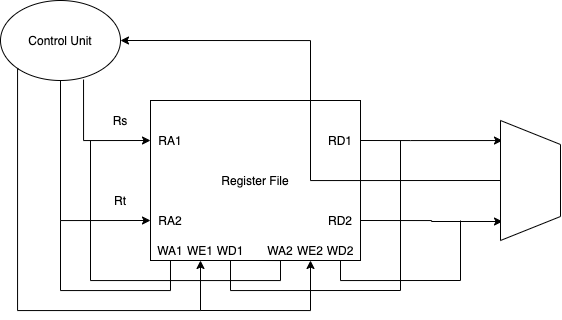

The diagram above was exported from draw.io. Its source (the exported page's mxGraphModel, read from the mxfile embedded in the PNG):
<mxGraphModel dx="1042" dy="927" grid="1" gridSize="10" guides="1" tooltips="1" connect="1" arrows="1" fold="1" page="1" pageScale="1" pageWidth="827" pageHeight="1169" math="0" shadow="0">
  <root>
    <mxCell id="0" />
    <mxCell id="1" parent="0" />
    <mxCell id="4" style="edgeStyle=orthogonalEdgeStyle;rounded=0;orthogonalLoop=1;jettySize=auto;html=1;entryX=0;entryY=0.25;entryDx=0;entryDy=0;exitX=0.692;exitY=0.988;exitDx=0;exitDy=0;exitPerimeter=0;" edge="1" parent="1" source="2" target="3">
      <mxGeometry relative="1" as="geometry" />
    </mxCell>
    <mxCell id="5" style="edgeStyle=orthogonalEdgeStyle;rounded=0;orthogonalLoop=1;jettySize=auto;html=1;exitX=0.5;exitY=1;exitDx=0;exitDy=0;entryX=0;entryY=0.75;entryDx=0;entryDy=0;" edge="1" parent="1" source="2" target="3">
      <mxGeometry relative="1" as="geometry" />
    </mxCell>
    <mxCell id="2" value="Control Unit" style="ellipse;whiteSpace=wrap;html=1;" vertex="1" parent="1">
      <mxGeometry x="130" y="110" width="120" height="80" as="geometry" />
    </mxCell>
    <mxCell id="11" style="edgeStyle=orthogonalEdgeStyle;rounded=0;orthogonalLoop=1;jettySize=auto;html=1;exitX=1;exitY=0.25;exitDx=0;exitDy=0;entryX=0.167;entryY=0.967;entryDx=0;entryDy=0;entryPerimeter=0;" edge="1" parent="1" source="3" target="10">
      <mxGeometry relative="1" as="geometry">
        <Array as="points">
          <mxPoint x="540" y="250" />
          <mxPoint x="540" y="250" />
        </Array>
      </mxGeometry>
    </mxCell>
    <mxCell id="12" style="edgeStyle=orthogonalEdgeStyle;rounded=0;orthogonalLoop=1;jettySize=auto;html=1;exitX=1;exitY=0.75;exitDx=0;exitDy=0;" edge="1" parent="1" source="3">
      <mxGeometry relative="1" as="geometry">
        <mxPoint x="632" y="331" as="targetPoint" />
      </mxGeometry>
    </mxCell>
    <mxCell id="31" style="edgeStyle=orthogonalEdgeStyle;rounded=0;orthogonalLoop=1;jettySize=auto;html=1;exitX=0.5;exitY=1;exitDx=0;exitDy=0;endArrow=none;endFill=0;" edge="1" parent="1" source="3">
      <mxGeometry relative="1" as="geometry">
        <mxPoint x="220" y="250" as="targetPoint" />
        <Array as="points">
          <mxPoint x="410" y="370" />
          <mxPoint x="410" y="390" />
          <mxPoint x="220" y="390" />
        </Array>
      </mxGeometry>
    </mxCell>
    <mxCell id="3" value="Register&amp;nbsp;File" style="rounded=0;whiteSpace=wrap;html=1;" vertex="1" parent="1">
      <mxGeometry x="280" y="210" width="210" height="160" as="geometry" />
    </mxCell>
    <mxCell id="6" value="Rs" style="text;html=1;strokeColor=none;fillColor=none;align=center;verticalAlign=middle;whiteSpace=wrap;rounded=0;" vertex="1" parent="1">
      <mxGeometry x="230" y="220" width="40" height="20" as="geometry" />
    </mxCell>
    <mxCell id="7" value="Rt" style="text;html=1;strokeColor=none;fillColor=none;align=center;verticalAlign=middle;whiteSpace=wrap;rounded=0;" vertex="1" parent="1">
      <mxGeometry x="230" y="300" width="40" height="20" as="geometry" />
    </mxCell>
    <mxCell id="13" style="edgeStyle=orthogonalEdgeStyle;rounded=0;orthogonalLoop=1;jettySize=auto;html=1;exitX=0.5;exitY=0;exitDx=0;exitDy=0;entryX=1;entryY=0.5;entryDx=0;entryDy=0;" edge="1" parent="1" source="10" target="2">
      <mxGeometry relative="1" as="geometry" />
    </mxCell>
    <mxCell id="10" value="" style="shape=trapezoid;perimeter=trapezoidPerimeter;whiteSpace=wrap;html=1;direction=south;" vertex="1" parent="1">
      <mxGeometry x="630" y="230" width="60" height="120" as="geometry" />
    </mxCell>
    <mxCell id="15" value="" style="endArrow=none;html=1;" edge="1" parent="1">
      <mxGeometry width="50" height="50" relative="1" as="geometry">
        <mxPoint x="530" y="400" as="sourcePoint" />
        <mxPoint x="530" y="250" as="targetPoint" />
      </mxGeometry>
    </mxCell>
    <mxCell id="16" value="" style="endArrow=none;html=1;" edge="1" parent="1">
      <mxGeometry width="50" height="50" relative="1" as="geometry">
        <mxPoint x="590" y="390" as="sourcePoint" />
        <mxPoint x="590" y="330" as="targetPoint" />
      </mxGeometry>
    </mxCell>
    <mxCell id="19" value="RA1" style="text;html=1;strokeColor=none;fillColor=none;align=center;verticalAlign=middle;whiteSpace=wrap;rounded=0;" vertex="1" parent="1">
      <mxGeometry x="280" y="240" width="40" height="20" as="geometry" />
    </mxCell>
    <mxCell id="20" value="RA2" style="text;html=1;strokeColor=none;fillColor=none;align=center;verticalAlign=middle;whiteSpace=wrap;rounded=0;" vertex="1" parent="1">
      <mxGeometry x="280" y="320" width="40" height="20" as="geometry" />
    </mxCell>
    <mxCell id="21" value="RD1" style="text;html=1;strokeColor=none;fillColor=none;align=center;verticalAlign=middle;whiteSpace=wrap;rounded=0;" vertex="1" parent="1">
      <mxGeometry x="450" y="240" width="40" height="20" as="geometry" />
    </mxCell>
    <mxCell id="22" value="RD2" style="text;html=1;strokeColor=none;fillColor=none;align=center;verticalAlign=middle;whiteSpace=wrap;rounded=0;" vertex="1" parent="1">
      <mxGeometry x="450" y="320" width="40" height="20" as="geometry" />
    </mxCell>
    <mxCell id="36" style="edgeStyle=orthogonalEdgeStyle;rounded=0;orthogonalLoop=1;jettySize=auto;html=1;exitX=0.5;exitY=1;exitDx=0;exitDy=0;entryX=0;entryY=1;entryDx=0;entryDy=0;endArrow=none;endFill=0;startArrow=classic;startFill=1;" edge="1" parent="1" source="23" target="2">
      <mxGeometry relative="1" as="geometry">
        <Array as="points">
          <mxPoint x="330" y="420" />
          <mxPoint x="147" y="420" />
        </Array>
      </mxGeometry>
    </mxCell>
    <mxCell id="23" value="WE1" style="text;html=1;strokeColor=none;fillColor=none;align=center;verticalAlign=middle;whiteSpace=wrap;rounded=0;" vertex="1" parent="1">
      <mxGeometry x="310" y="350" width="40" height="20" as="geometry" />
    </mxCell>
    <mxCell id="34" style="edgeStyle=orthogonalEdgeStyle;rounded=0;orthogonalLoop=1;jettySize=auto;html=1;endArrow=none;endFill=0;" edge="1" parent="1" source="24">
      <mxGeometry relative="1" as="geometry">
        <mxPoint x="530" y="400" as="targetPoint" />
        <Array as="points">
          <mxPoint x="360" y="400" />
        </Array>
      </mxGeometry>
    </mxCell>
    <mxCell id="24" value="WD1" style="text;html=1;strokeColor=none;fillColor=none;align=center;verticalAlign=middle;whiteSpace=wrap;rounded=0;" vertex="1" parent="1">
      <mxGeometry x="340" y="350" width="40" height="20" as="geometry" />
    </mxCell>
    <mxCell id="37" style="edgeStyle=orthogonalEdgeStyle;rounded=0;orthogonalLoop=1;jettySize=auto;html=1;exitX=0.5;exitY=1;exitDx=0;exitDy=0;endArrow=none;endFill=0;startArrow=classic;startFill=1;" edge="1" parent="1" source="25">
      <mxGeometry relative="1" as="geometry">
        <mxPoint x="330.0000000000001" y="420" as="targetPoint" />
        <Array as="points">
          <mxPoint x="440" y="420" />
        </Array>
      </mxGeometry>
    </mxCell>
    <mxCell id="25" value="WE2" style="text;html=1;strokeColor=none;fillColor=none;align=center;verticalAlign=middle;whiteSpace=wrap;rounded=0;" vertex="1" parent="1">
      <mxGeometry x="420" y="350" width="40" height="20" as="geometry" />
    </mxCell>
    <mxCell id="35" style="edgeStyle=orthogonalEdgeStyle;rounded=0;orthogonalLoop=1;jettySize=auto;html=1;exitX=0.5;exitY=1;exitDx=0;exitDy=0;endArrow=none;endFill=0;" edge="1" parent="1" source="26">
      <mxGeometry relative="1" as="geometry">
        <mxPoint x="590" y="390" as="targetPoint" />
        <Array as="points">
          <mxPoint x="470" y="390" />
        </Array>
      </mxGeometry>
    </mxCell>
    <mxCell id="26" value="WD2" style="text;html=1;strokeColor=none;fillColor=none;align=center;verticalAlign=middle;whiteSpace=wrap;rounded=0;" vertex="1" parent="1">
      <mxGeometry x="450" y="350" width="40" height="20" as="geometry" />
    </mxCell>
    <mxCell id="28" value="WA2" style="text;html=1;strokeColor=none;fillColor=none;align=center;verticalAlign=middle;whiteSpace=wrap;rounded=0;" vertex="1" parent="1">
      <mxGeometry x="390" y="350" width="40" height="20" as="geometry" />
    </mxCell>
    <mxCell id="33" style="edgeStyle=orthogonalEdgeStyle;rounded=0;orthogonalLoop=1;jettySize=auto;html=1;exitX=0.5;exitY=1;exitDx=0;exitDy=0;endArrow=none;endFill=0;" edge="1" parent="1" source="29">
      <mxGeometry relative="1" as="geometry">
        <mxPoint x="190" y="330" as="targetPoint" />
        <Array as="points">
          <mxPoint x="300" y="400" />
          <mxPoint x="190" y="400" />
        </Array>
      </mxGeometry>
    </mxCell>
    <mxCell id="29" value="WA1" style="text;html=1;strokeColor=none;fillColor=none;align=center;verticalAlign=middle;whiteSpace=wrap;rounded=0;" vertex="1" parent="1">
      <mxGeometry x="280" y="350" width="40" height="20" as="geometry" />
    </mxCell>
  </root>
</mxGraphModel>